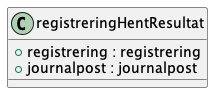

The diagram above was rendered by PlantUML. Its source (embedded in the PNG):
@startuml

class registreringHentResultat {
    +registrering : registrering
    +journalpost : journalpost
}

@enduml